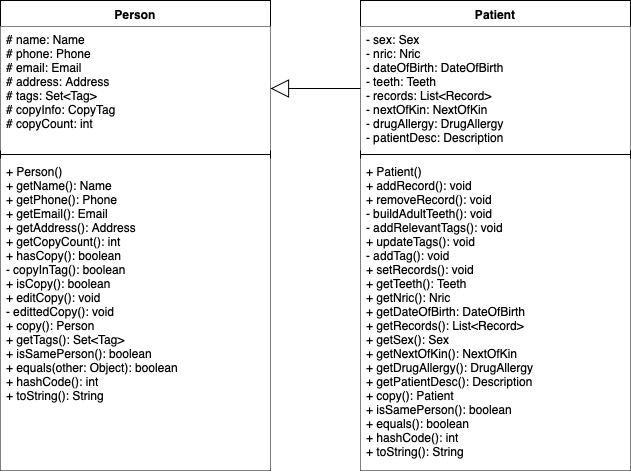

The diagram above was exported from draw.io. Its source (the exported page's mxGraphModel, read from the mxfile embedded in the PNG):
<mxGraphModel dx="2038" dy="844" grid="1" gridSize="10" guides="1" tooltips="1" connect="1" arrows="1" fold="1" page="1" pageScale="1" pageWidth="827" pageHeight="1169" math="0" shadow="0">
  <root>
    <mxCell id="0" />
    <mxCell id="1" parent="0" />
    <mxCell id="FMMi9Rnts9uBbvY_Gdnp-1" value="Person" style="swimlane;fontStyle=1;align=center;verticalAlign=top;childLayout=stackLayout;horizontal=1;startSize=26;horizontalStack=0;resizeParent=1;resizeParentMax=0;resizeLast=0;collapsible=1;marginBottom=0;" parent="1" vertex="1">
      <mxGeometry x="90" y="90" width="270" height="470" as="geometry" />
    </mxCell>
    <mxCell id="FMMi9Rnts9uBbvY_Gdnp-2" value="# name: Name&#10;# phone: Phone&#10;# email: Email&#10;# address: Address&#10;# tags: Set&lt;Tag&gt;&#10;# copyInfo: CopyTag&#10;# copyCount: int&#10;" style="text;align=left;verticalAlign=top;spacingLeft=4;spacingRight=4;overflow=hidden;rotatable=0;points=[[0,0.5],[1,0.5]];portConstraint=eastwest;fillColor=#ffffff;" parent="FMMi9Rnts9uBbvY_Gdnp-1" vertex="1">
      <mxGeometry y="26" width="270" height="124" as="geometry" />
    </mxCell>
    <mxCell id="FMMi9Rnts9uBbvY_Gdnp-3" value="" style="line;strokeWidth=1;fillColor=#ffffff;align=left;verticalAlign=middle;spacingTop=-1;spacingLeft=3;spacingRight=3;rotatable=0;labelPosition=right;points=[];portConstraint=eastwest;" parent="FMMi9Rnts9uBbvY_Gdnp-1" vertex="1">
      <mxGeometry y="150" width="270" height="8" as="geometry" />
    </mxCell>
    <mxCell id="FMMi9Rnts9uBbvY_Gdnp-4" value="+ Person()&#10;+ getName(): Name&#10;+ getPhone(): Phone&#10;+ getEmail(): Email&#10;+ getAddress(): Address&#10;+ getCopyCount(): int&#10;+ hasCopy(): boolean&#10;- copyInTag(): boolean&#10;+ isCopy(): boolean&#10;+ editCopy(): void&#10;- edittedCopy(): void&#10;+ copy(): Person&#10;+ getTags(): Set&lt;Tag&gt;&#10;+ isSamePerson(): boolean&#10;+ equals(other: Object): boolean&#10;+ hashCode(): int&#10;+ toString(): String&#10;" style="text;align=left;verticalAlign=top;spacingLeft=4;spacingRight=4;overflow=hidden;rotatable=0;points=[[0,0.5],[1,0.5]];portConstraint=eastwest;fillColor=#ffffff;" parent="FMMi9Rnts9uBbvY_Gdnp-1" vertex="1">
      <mxGeometry y="158" width="270" height="312" as="geometry" />
    </mxCell>
    <mxCell id="YvYh9U2UoFVoX9ozmU1m-5" value="Patient" style="swimlane;fontStyle=1;align=center;verticalAlign=top;childLayout=stackLayout;horizontal=1;startSize=26;horizontalStack=0;resizeParent=1;resizeParentMax=0;resizeLast=0;collapsible=1;marginBottom=0;" vertex="1" parent="1">
      <mxGeometry x="450" y="90" width="270" height="470" as="geometry" />
    </mxCell>
    <mxCell id="YvYh9U2UoFVoX9ozmU1m-6" value="- sex: Sex&#10;- nric: Nric&#10;- dateOfBirth: DateOfBirth&#10;- teeth: Teeth&#10;- records: List&lt;Record&gt;&#10;- nextOfKin: NextOfKin&#10;- drugAllergy: DrugAllergy&#10;- patientDesc: Description&#10;" style="text;strokeColor=none;fillColor=#ffffff;align=left;verticalAlign=top;spacingLeft=4;spacingRight=4;overflow=hidden;rotatable=0;points=[[0,0.5],[1,0.5]];portConstraint=eastwest;" vertex="1" parent="YvYh9U2UoFVoX9ozmU1m-5">
      <mxGeometry y="26" width="270" height="124" as="geometry" />
    </mxCell>
    <mxCell id="YvYh9U2UoFVoX9ozmU1m-7" value="" style="line;strokeWidth=1;fillColor=#ffffff;align=left;verticalAlign=middle;spacingTop=-1;spacingLeft=3;spacingRight=3;rotatable=0;labelPosition=right;points=[];portConstraint=eastwest;" vertex="1" parent="YvYh9U2UoFVoX9ozmU1m-5">
      <mxGeometry y="150" width="270" height="8" as="geometry" />
    </mxCell>
    <mxCell id="YvYh9U2UoFVoX9ozmU1m-8" value="+ Patient()&#10;+ addRecord(): void&#10;+ removeRecord(): void&#10;- buildAdultTeeth(): void&#10;- addRelevantTags(): void&#10;+ updateTags(): void&#10;- addTag(): void&#10;+ setRecords(): void&#10;+ getTeeth(): Teeth&#10;+ getNric(): Nric&#10;+ getDateOfBirth: DateOfBirth&#10;+ getRecords(): List&lt;Record&gt;&#10;+ getSex(): Sex&#10;+ getNextOfKin(): NextOfKin&#10;+ getDrugAllergy(): DrugAllergy&#10;+ getPatientDesc(): Description&#10;+ copy(): Patient&#10;+ isSamePerson(): boolean&#10;+ equals(): boolean&#10;+ hashCode(): int&#10;+ toString(): String&#10;" style="text;strokeColor=none;fillColor=#ffffff;align=left;verticalAlign=top;spacingLeft=4;spacingRight=4;overflow=hidden;rotatable=0;points=[[0,0.5],[1,0.5]];portConstraint=eastwest;" vertex="1" parent="YvYh9U2UoFVoX9ozmU1m-5">
      <mxGeometry y="158" width="270" height="312" as="geometry" />
    </mxCell>
    <mxCell id="YvYh9U2UoFVoX9ozmU1m-15" value="" style="endArrow=block;endSize=16;endFill=0;html=1;" edge="1" parent="1" source="YvYh9U2UoFVoX9ozmU1m-6" target="FMMi9Rnts9uBbvY_Gdnp-2">
      <mxGeometry width="160" relative="1" as="geometry">
        <mxPoint x="500" y="177" as="sourcePoint" />
        <mxPoint x="550" y="389.5" as="targetPoint" />
      </mxGeometry>
    </mxCell>
  </root>
</mxGraphModel>